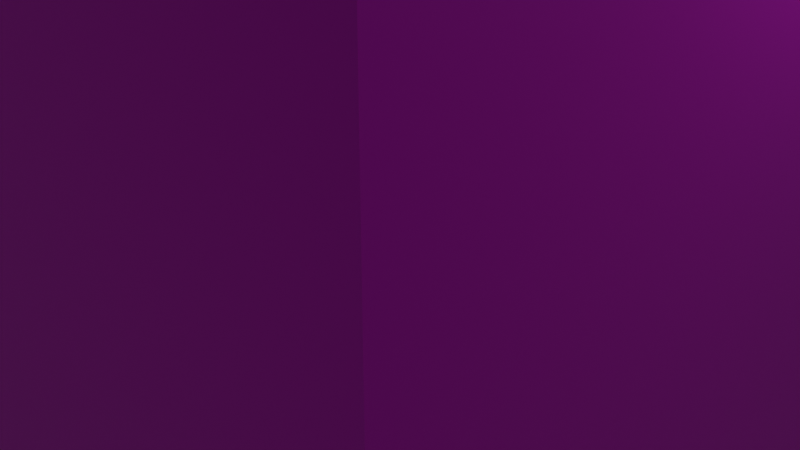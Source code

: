 # Source: GOAL.blend  (saved by Blender 3.6.11; exported with 4.5.12 LTS)
import bpy
from mathutils import Matrix  # noqa: F401  (used for matrix-valued properties, if any)

bpy.ops.wm.read_factory_settings(use_empty=True)
scene = bpy.context.scene
scene.name = 'Scene'

# ---- collections
col_collection = bpy.data.collections.new('Collection'); scene.collection.children.link(col_collection)

# ---- images (referenced by path relative to the original .blend; pixels are not part of the script)
import os
ASSET_DIR = os.environ.get("B2B_ASSET_DIR", "")  # directory of the original .blend (textures are referenced by path, not embedded)
HERE = os.path.dirname(os.path.abspath(__file__))  # packed textures are extracted next to this script under _unpacked/

def load_image(name, relpath, width, height, colorspace="sRGB"):
    """Load a texture the original file referenced (path relative to the .blend, or extracted next to this script)."""
    p = next((c for c in (os.path.join(HERE, relpath), os.path.join(ASSET_DIR, relpath)) if relpath and os.path.exists(c)), "")
    if p:
        img = bpy.data.images.load(p, check_existing=True)
        img.name = name
    else:  # same state as the original file: an image datablock whose file is absent (Cycles renders it pink)
        img = bpy.data.images.new(name, width, height)
        img.source = "FILE"
        img.filepath = "//" + (relpath or name)
    img.colorspace_settings.name = colorspace
    return img
img_material_base_color = load_image('Material Base Color', 'L.png', 1024, 1024, 'sRGB')

# ---- materials (node trees are filled in below, after node groups)
mat_material = bpy.data.materials.new('Material')
mat_material.alpha_threshold = 0.0
mat_material.use_transparent_shadow = False
mat_material.roughness = 0.5
mat_material.line_color = (0.0, 0.0, 0.0, 1.0)

# ---- material node trees
mat_material.use_nodes = True; mat_material.node_tree.nodes.clear()
_N = mat_material.node_tree.nodes; _L = mat_material.node_tree.links
n0 = _N.new('ShaderNodeOutputMaterial'); n0.name = 'Material Output'; n0.location = (300, 300)
n1 = _N.new('ShaderNodeBsdfPrincipled'); n1.name = 'Principled BSDF'; n1.location = (10, 300)
n1.distribution = 'GGX'
n1.subsurface_method = 'RANDOM_WALK_SKIN'
n1.inputs[3].default_value = 1.45
n1.inputs[27].default_value = (0.0, 0.0, 0.0, 1.0)
n1.inputs[28].default_value = 1.0
n2 = _N.new('ShaderNodeTexImage'); n2.name = 'Image Texture'; n2.location = (-280, 280)
n2.image = img_material_base_color
_L.new(n1.outputs[0], n0.inputs[0])
_L.new(n2.outputs[0], n1.inputs[0])
n0.is_active_output = True

# ---- world
world_world = bpy.data.worlds.new('World'); scene.world = world_world
world_world.use_nodes = True; world_world.node_tree.nodes.clear()
_N = world_world.node_tree.nodes; _L = world_world.node_tree.links
n0 = _N.new('ShaderNodeOutputWorld'); n0.name = 'World Output'; n0.location = (300, 300)
n1 = _N.new('ShaderNodeBackground'); n1.name = 'Background'; n1.location = (10, 300)
n1.inputs[0].default_value = (0.05088, 0.05088, 0.05088, 1.0)
_L.new(n1.outputs[0], n0.inputs[0])
n0.is_active_output = True
world_world.color = (0.05088, 0.05088, 0.05088)
world_world.use_sun_shadow = False
world_world.sun_shadow_jitter_overblur = 0.0

# ---- cameras
cam_camera = bpy.data.cameras.new('Camera')
cam_camera.clip_end = 100.0
cam_camera.ortho_scale = 7.314

# ---- lights
light_light = bpy.data.lights.new('Light', 'POINT')
light_light.transmission_factor = 0.0
light_light.energy = 1000.0
light_light.shadow_soft_size = 0.1
light_light.shadow_maximum_resolution = 0.006
light_light.use_absolute_resolution = True

# ---- meshes
me_cube = bpy.data.meshes.new('Cube')
me_cube.from_pydata([(1.0, 1.0, 1.0), (1.0, 1.0, -1.0), (1.0, -1.0, 1.0), (1.0, -1.0, -1.0), (-1.0, 1.0, 1.0), (-1.0, 1.0, -1.0), (-1.0, -1.0, 1.0), (-1.0, -1.0, -1.0)], [], [(0, 4, 6, 2), (3, 2, 6, 7), (7, 6, 4, 5), (5, 1, 3, 7), (1, 0, 2, 3), (5, 4, 0, 1)])
_uv = me_cube.uv_layers.new(name='UVMap')
_uv.uv.foreach_set('vector', [0.625, 0.5, 0.875, 0.5, 0.875, 0.75, 0.625, 0.75, 0.375, 0.75, 0.625, 0.75, 0.625, 1.0, 0.375, 1.0, 0.375, 0.0, 0.625, 0.0, 0.625, 0.25, 0.375, 0.25, 0.125, 0.5, 0.375, 0.5, 0.375, 0.75, 0.125, 0.75, 0.375, 0.5, 0.625, 0.5, 0.625, 0.75, 0.375, 0.75, 0.375, 0.25, 0.625, 0.25, 0.625, 0.5, 0.375, 0.5])
me_cube.materials.append(mat_material)
me_cube.use_mirror_vertex_groups = False
me_cube.update()

# ---- objects
ob_cube = bpy.data.objects.new('Cube', me_cube)
ob_light = bpy.data.objects.new('Light', light_light)
ob_camera = bpy.data.objects.new('Camera', cam_camera)

# ---- transforms, parenting, visibility, modifiers, constraints
ob_cube.location = (0.0, 0.0, 0.0)
ob_cube.scale = (4.0, 4.0, 4.0)
ob_cube.lock_rotations_4d = False
ob_cube.empty_display_type = 'ARROWS'
ob_cube.lineart.crease_threshold = 0.0
ob_light.location = (4.076, 1.005, 5.904)
ob_light.rotation_euler = (0.6503, 0.05522, 1.866)
ob_light.lock_rotations_4d = False
ob_light.empty_display_type = 'ARROWS'
ob_light.color = (0.0, 0.0, 0.0, 0.0)
ob_light.lineart.crease_threshold = 0.0
ob_camera.location = (7.359, -6.926, 4.958)
ob_camera.rotation_euler = (1.109, 0.0, 0.8149)
ob_camera.lock_rotations_4d = False
ob_camera.empty_display_type = 'ARROWS'
ob_camera.color = (0.0, 0.0, 0.0, 0.0)
ob_camera.display_type = 'WIRE'
ob_camera.lineart.crease_threshold = 0.0

# ---- collection membership
col_collection.objects.link(ob_cube)
col_collection.objects.link(ob_light)
col_collection.objects.link(ob_camera)

# ---- scene / render settings (as saved in the file)
scene.camera = ob_camera
scene.frame_start = 1; scene.frame_end = 250; scene.frame_set(1)
scene.render.engine = 'BLENDER_EEVEE_NEXT'
scene.cycles.sampling_pattern = 'TABULATED_SOBOL'
scene.view_settings.view_transform = 'Filmic'
bpy.context.view_layer.update()
